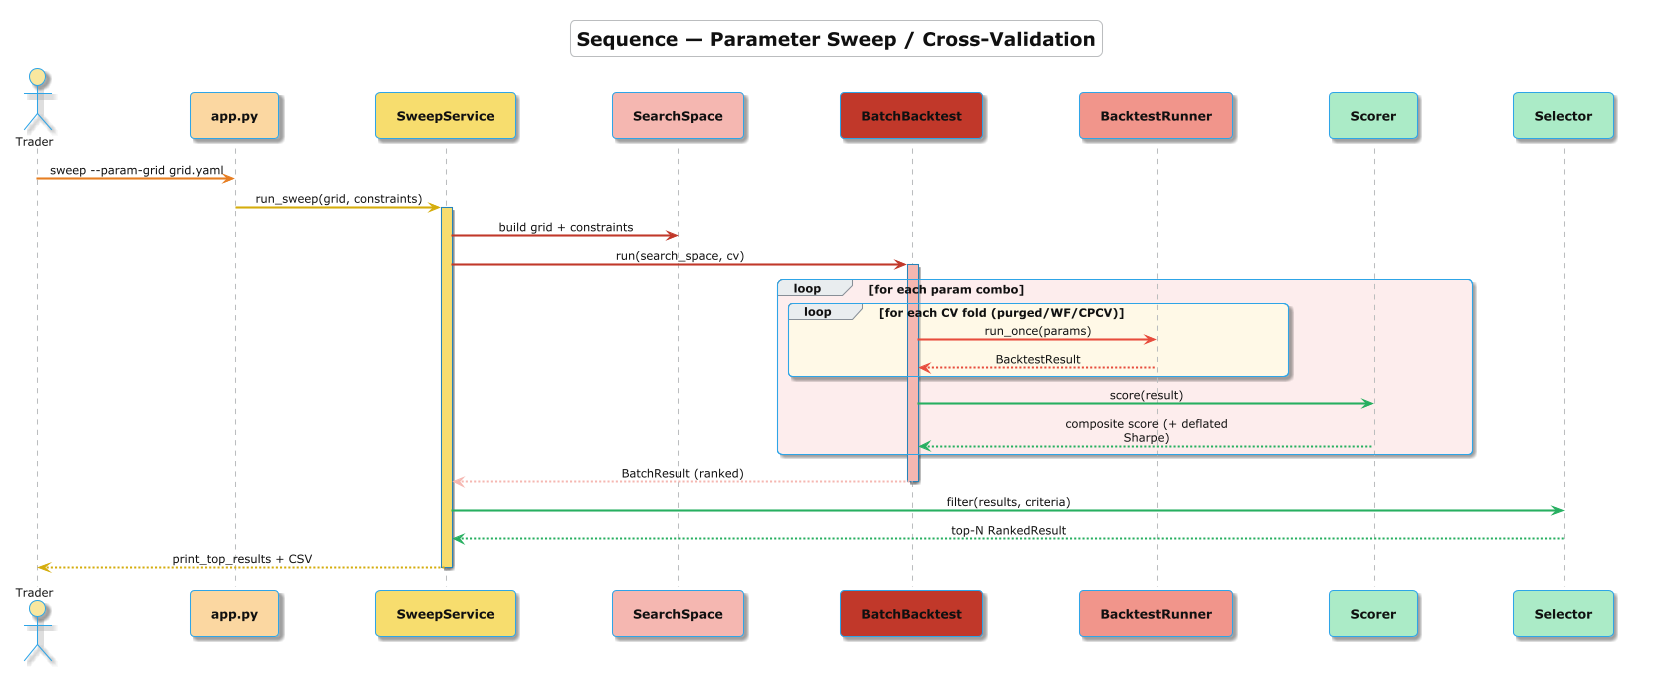

The diagram above was rendered by PlantUML. Its source (embedded in the PNG):
@startuml Sequence_Sweep
skinparamlocked dpi 200
!theme cerulean-outline
<style>
  root        { FontColor #111111 }
  title       { FontColor #111111 }
  groupHeader { FontColor #111111 }
  swimlane    { FontColor #111111 }
</style>
title <size:18>**Sequence — Parameter Sweep / Cross-Validation**</size>

skinparam {
  shadowing true
  defaultFontSize 11
  sequenceMessageAlign center
  sequenceArrowThickness 2
  maxMessageSize 200
}
skinparam participant {
  FontSize 12
  FontStyle bold
}

actor "Trader" as User #F9E79F
participant "app.py" as CLI #FAD7A0
participant "SweepService" as Svc #F7DC6F
participant "SearchSpace" as SS #F5B7B1
participant "BatchBacktest" as Batch #C0392B
participant "BacktestRunner" as Runner #F1948A
participant "Scorer" as Scorer #ABEBC6
participant "Selector" as Sel #ABEBC6

User -[#E67E22]> CLI: sweep --param-grid grid.yaml
CLI -[#D4AC0D]> Svc: run_sweep(grid, constraints)
activate Svc #F7DC6F
Svc -[#C0392B]> SS: build grid + constraints
Svc -[#C0392B]> Batch: run(search_space, cv)
activate Batch #F5B7B1
loop #FDEDEC for each param combo
  loop #FEF9E7 for each CV fold (purged/WF/CPCV)
    Batch -[#E74C3C]> Runner: run_once(params)
    Runner --[#E74C3C]> Batch: BacktestResult
  end
  Batch -[#27AE60]> Scorer: score(result)
  Scorer --[#27AE60]> Batch: composite score (+ deflated Sharpe)
end
Batch --[#F5B7B1]> Svc: BatchResult (ranked)
deactivate Batch
Svc -[#27AE60]> Sel: filter(results, criteria)
Sel --[#27AE60]> Svc: top-N RankedResult
Svc --[#D4AC0D]> User: print_top_results + CSV
deactivate Svc

@enduml